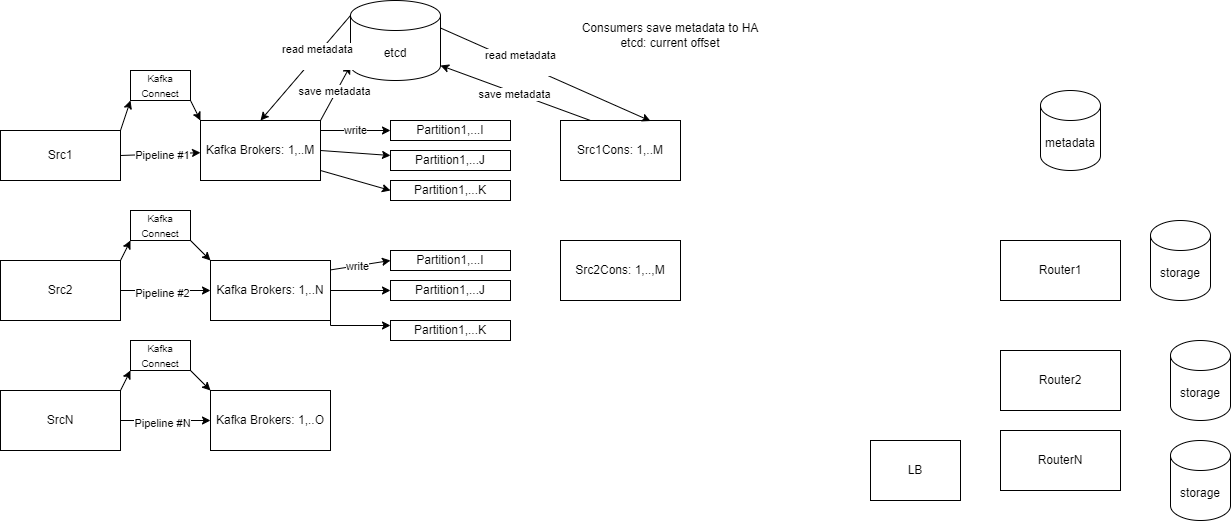

The diagram above was exported from draw.io. Its source (the exported page's mxGraphModel, read from the mxfile embedded in the PNG):
<mxGraphModel dx="2140" dy="569" grid="1" gridSize="10" guides="1" tooltips="1" connect="1" arrows="1" fold="1" page="1" pageScale="1" pageWidth="850" pageHeight="1100" math="0" shadow="0">
  <root>
    <mxCell id="0" />
    <mxCell id="1" parent="0" />
    <mxCell id="8knNMVCkMLk3ZTnSCKNE-1" value="LB" style="rounded=0;whiteSpace=wrap;html=1;" vertex="1" parent="1">
      <mxGeometry x="670" y="870" width="90" height="60" as="geometry" />
    </mxCell>
    <mxCell id="8knNMVCkMLk3ZTnSCKNE-2" value="Kafka Brokers: 1,..M" style="rounded=0;whiteSpace=wrap;html=1;" vertex="1" parent="1">
      <mxGeometry y="550" width="120" height="60" as="geometry" />
    </mxCell>
    <mxCell id="8knNMVCkMLk3ZTnSCKNE-3" value="Src2" style="rounded=0;whiteSpace=wrap;html=1;" vertex="1" parent="1">
      <mxGeometry x="-200" y="690" width="120" height="60" as="geometry" />
    </mxCell>
    <mxCell id="8knNMVCkMLk3ZTnSCKNE-4" value="SrcN" style="rounded=0;whiteSpace=wrap;html=1;" vertex="1" parent="1">
      <mxGeometry x="-200" y="820" width="120" height="60" as="geometry" />
    </mxCell>
    <mxCell id="8knNMVCkMLk3ZTnSCKNE-5" value="Src1" style="rounded=0;whiteSpace=wrap;html=1;" vertex="1" parent="1">
      <mxGeometry x="-200" y="560" width="120" height="50" as="geometry" />
    </mxCell>
    <mxCell id="8knNMVCkMLk3ZTnSCKNE-6" value="" style="endArrow=classic;html=1;rounded=0;exitX=1;exitY=0.5;exitDx=0;exitDy=0;" edge="1" parent="1" source="8knNMVCkMLk3ZTnSCKNE-5" target="8knNMVCkMLk3ZTnSCKNE-2">
      <mxGeometry width="50" height="50" relative="1" as="geometry">
        <mxPoint x="-80" y="620" as="sourcePoint" />
        <mxPoint x="-30" y="570" as="targetPoint" />
      </mxGeometry>
    </mxCell>
    <mxCell id="8knNMVCkMLk3ZTnSCKNE-31" value="Pipeline #1" style="edgeLabel;html=1;align=center;verticalAlign=middle;resizable=0;points=[];" vertex="1" connectable="0" parent="8knNMVCkMLk3ZTnSCKNE-6">
      <mxGeometry x="-0.0618" y="5" relative="1" as="geometry">
        <mxPoint x="4" y="6" as="offset" />
      </mxGeometry>
    </mxCell>
    <mxCell id="8knNMVCkMLk3ZTnSCKNE-8" value="Router2" style="rounded=0;whiteSpace=wrap;html=1;" vertex="1" parent="1">
      <mxGeometry x="800" y="780" width="120" height="60" as="geometry" />
    </mxCell>
    <mxCell id="8knNMVCkMLk3ZTnSCKNE-9" value="Router1" style="rounded=0;whiteSpace=wrap;html=1;" vertex="1" parent="1">
      <mxGeometry x="800" y="670" width="120" height="60" as="geometry" />
    </mxCell>
    <mxCell id="8knNMVCkMLk3ZTnSCKNE-10" value="RouterN" style="rounded=0;whiteSpace=wrap;html=1;" vertex="1" parent="1">
      <mxGeometry x="800" y="860" width="120" height="60" as="geometry" />
    </mxCell>
    <mxCell id="8knNMVCkMLk3ZTnSCKNE-11" value="storage" style="shape=cylinder3;whiteSpace=wrap;html=1;boundedLbl=1;backgroundOutline=1;size=15;" vertex="1" parent="1">
      <mxGeometry x="950" y="650" width="60" height="80" as="geometry" />
    </mxCell>
    <mxCell id="8knNMVCkMLk3ZTnSCKNE-12" value="storage" style="shape=cylinder3;whiteSpace=wrap;html=1;boundedLbl=1;backgroundOutline=1;size=15;" vertex="1" parent="1">
      <mxGeometry x="970" y="770" width="60" height="80" as="geometry" />
    </mxCell>
    <mxCell id="8knNMVCkMLk3ZTnSCKNE-13" value="storage" style="shape=cylinder3;whiteSpace=wrap;html=1;boundedLbl=1;backgroundOutline=1;size=15;" vertex="1" parent="1">
      <mxGeometry x="970" y="870" width="60" height="80" as="geometry" />
    </mxCell>
    <mxCell id="8knNMVCkMLk3ZTnSCKNE-17" value="metadata" style="shape=cylinder3;whiteSpace=wrap;html=1;boundedLbl=1;backgroundOutline=1;size=15;" vertex="1" parent="1">
      <mxGeometry x="840" y="520" width="60" height="80" as="geometry" />
    </mxCell>
    <mxCell id="8knNMVCkMLk3ZTnSCKNE-20" value="Partition1,...I" style="rounded=0;whiteSpace=wrap;html=1;" vertex="1" parent="1">
      <mxGeometry x="190" y="550" width="120" height="20" as="geometry" />
    </mxCell>
    <mxCell id="8knNMVCkMLk3ZTnSCKNE-21" value="Partition1,...J" style="rounded=0;whiteSpace=wrap;html=1;" vertex="1" parent="1">
      <mxGeometry x="190" y="580" width="120" height="20" as="geometry" />
    </mxCell>
    <mxCell id="8knNMVCkMLk3ZTnSCKNE-22" value="Partition1,...K" style="rounded=0;whiteSpace=wrap;html=1;" vertex="1" parent="1">
      <mxGeometry x="190" y="610" width="120" height="20" as="geometry" />
    </mxCell>
    <mxCell id="8knNMVCkMLk3ZTnSCKNE-24" value="" style="endArrow=classic;html=1;rounded=0;entryX=0;entryY=0.5;entryDx=0;entryDy=0;exitX=1;exitY=0.5;exitDx=0;exitDy=0;" edge="1" parent="1" source="8knNMVCkMLk3ZTnSCKNE-2">
      <mxGeometry width="50" height="50" relative="1" as="geometry">
        <mxPoint x="120" y="590" as="sourcePoint" />
        <mxPoint x="190" y="585" as="targetPoint" />
      </mxGeometry>
    </mxCell>
    <mxCell id="8knNMVCkMLk3ZTnSCKNE-27" value="Src2Cons: 1,..,M" style="rounded=0;whiteSpace=wrap;html=1;" vertex="1" parent="1">
      <mxGeometry x="360" y="670" width="120" height="60" as="geometry" />
    </mxCell>
    <mxCell id="8knNMVCkMLk3ZTnSCKNE-95" style="edgeStyle=orthogonalEdgeStyle;rounded=0;orthogonalLoop=1;jettySize=auto;html=1;exitX=1;exitY=1;exitDx=0;exitDy=0;entryX=0;entryY=0.25;entryDx=0;entryDy=0;" edge="1" parent="1" source="8knNMVCkMLk3ZTnSCKNE-34" target="8knNMVCkMLk3ZTnSCKNE-88">
      <mxGeometry relative="1" as="geometry">
        <Array as="points">
          <mxPoint x="130" y="755" />
        </Array>
      </mxGeometry>
    </mxCell>
    <mxCell id="8knNMVCkMLk3ZTnSCKNE-34" value="Kafka Brokers: 1,..N" style="rounded=0;whiteSpace=wrap;html=1;" vertex="1" parent="1">
      <mxGeometry x="10" y="690" width="120" height="60" as="geometry" />
    </mxCell>
    <mxCell id="8knNMVCkMLk3ZTnSCKNE-35" value="Src1Cons: 1,..M" style="rounded=0;whiteSpace=wrap;html=1;" vertex="1" parent="1">
      <mxGeometry x="360" y="550" width="120" height="60" as="geometry" />
    </mxCell>
    <mxCell id="8knNMVCkMLk3ZTnSCKNE-36" value="etcd" style="shape=cylinder3;whiteSpace=wrap;html=1;boundedLbl=1;backgroundOutline=1;size=15;" vertex="1" parent="1">
      <mxGeometry x="150" y="430" width="90" height="80" as="geometry" />
    </mxCell>
    <mxCell id="8knNMVCkMLk3ZTnSCKNE-39" value="Kafka Brokers: 1,..O" style="rounded=0;whiteSpace=wrap;html=1;" vertex="1" parent="1">
      <mxGeometry x="10" y="820" width="120" height="60" as="geometry" />
    </mxCell>
    <mxCell id="8knNMVCkMLk3ZTnSCKNE-47" value="" style="endArrow=classic;html=1;rounded=0;entryX=0;entryY=0.5;entryDx=0;entryDy=0;" edge="1" parent="1" target="8knNMVCkMLk3ZTnSCKNE-20">
      <mxGeometry width="50" height="50" relative="1" as="geometry">
        <mxPoint x="120" y="560" as="sourcePoint" />
        <mxPoint x="170" y="510" as="targetPoint" />
      </mxGeometry>
    </mxCell>
    <mxCell id="8knNMVCkMLk3ZTnSCKNE-147" value="write" style="edgeLabel;html=1;align=center;verticalAlign=middle;resizable=0;points=[];" vertex="1" connectable="0" parent="8knNMVCkMLk3ZTnSCKNE-47">
      <mxGeometry x="-0.04" y="1" relative="1" as="geometry">
        <mxPoint as="offset" />
      </mxGeometry>
    </mxCell>
    <mxCell id="8knNMVCkMLk3ZTnSCKNE-50" value="" style="endArrow=classic;html=1;rounded=0;entryX=0;entryY=0.5;entryDx=0;entryDy=0;" edge="1" parent="1" target="8knNMVCkMLk3ZTnSCKNE-22">
      <mxGeometry width="50" height="50" relative="1" as="geometry">
        <mxPoint x="120" y="600" as="sourcePoint" />
        <mxPoint x="170" y="550" as="targetPoint" />
      </mxGeometry>
    </mxCell>
    <mxCell id="8knNMVCkMLk3ZTnSCKNE-51" value="" style="endArrow=classic;html=1;rounded=0;entryX=0;entryY=0.5;entryDx=0;entryDy=0;" edge="1" parent="1" target="8knNMVCkMLk3ZTnSCKNE-34">
      <mxGeometry width="50" height="50" relative="1" as="geometry">
        <mxPoint x="-80" y="720" as="sourcePoint" />
        <mxPoint x="-30" y="670" as="targetPoint" />
      </mxGeometry>
    </mxCell>
    <mxCell id="8knNMVCkMLk3ZTnSCKNE-52" value="Pipeline #2" style="edgeLabel;html=1;align=center;verticalAlign=middle;resizable=0;points=[];" vertex="1" connectable="0" parent="8knNMVCkMLk3ZTnSCKNE-51">
      <mxGeometry x="-0.08" y="-2" relative="1" as="geometry">
        <mxPoint as="offset" />
      </mxGeometry>
    </mxCell>
    <mxCell id="8knNMVCkMLk3ZTnSCKNE-53" value="" style="endArrow=classic;html=1;rounded=0;entryX=0;entryY=0.5;entryDx=0;entryDy=0;" edge="1" parent="1">
      <mxGeometry width="50" height="50" relative="1" as="geometry">
        <mxPoint x="-80" y="850" as="sourcePoint" />
        <mxPoint x="10" y="850" as="targetPoint" />
      </mxGeometry>
    </mxCell>
    <mxCell id="8knNMVCkMLk3ZTnSCKNE-54" value="Pipeline #N" style="edgeLabel;html=1;align=center;verticalAlign=middle;resizable=0;points=[];" vertex="1" connectable="0" parent="8knNMVCkMLk3ZTnSCKNE-53">
      <mxGeometry x="-0.08" y="-2" relative="1" as="geometry">
        <mxPoint as="offset" />
      </mxGeometry>
    </mxCell>
    <mxCell id="8knNMVCkMLk3ZTnSCKNE-85" value="Partition1,...I" style="rounded=0;whiteSpace=wrap;html=1;" vertex="1" parent="1">
      <mxGeometry x="190" y="680" width="120" height="20" as="geometry" />
    </mxCell>
    <mxCell id="8knNMVCkMLk3ZTnSCKNE-86" value="Partition1,...J" style="rounded=0;whiteSpace=wrap;html=1;" vertex="1" parent="1">
      <mxGeometry x="190" y="710" width="120" height="20" as="geometry" />
    </mxCell>
    <mxCell id="8knNMVCkMLk3ZTnSCKNE-88" value="Partition1,...K" style="rounded=0;whiteSpace=wrap;html=1;" vertex="1" parent="1">
      <mxGeometry x="190" y="750" width="120" height="20" as="geometry" />
    </mxCell>
    <mxCell id="8knNMVCkMLk3ZTnSCKNE-90" value="" style="endArrow=classic;html=1;rounded=0;entryX=0;entryY=0.5;entryDx=0;entryDy=0;" edge="1" parent="1" target="8knNMVCkMLk3ZTnSCKNE-85">
      <mxGeometry width="50" height="50" relative="1" as="geometry">
        <mxPoint x="130" y="699.41" as="sourcePoint" />
        <mxPoint x="170" y="700" as="targetPoint" />
      </mxGeometry>
    </mxCell>
    <mxCell id="8knNMVCkMLk3ZTnSCKNE-148" value="write" style="edgeLabel;html=1;align=center;verticalAlign=middle;resizable=0;points=[];" vertex="1" connectable="0" parent="8knNMVCkMLk3ZTnSCKNE-90">
      <mxGeometry x="-0.1121" relative="1" as="geometry">
        <mxPoint as="offset" />
      </mxGeometry>
    </mxCell>
    <mxCell id="8knNMVCkMLk3ZTnSCKNE-124" value="" style="endArrow=classic;html=1;rounded=0;entryX=1;entryY=1;entryDx=0;entryDy=-15;entryPerimeter=0;exitX=0.25;exitY=0;exitDx=0;exitDy=0;" edge="1" parent="1" source="8knNMVCkMLk3ZTnSCKNE-35" target="8knNMVCkMLk3ZTnSCKNE-36">
      <mxGeometry width="50" height="50" relative="1" as="geometry">
        <mxPoint x="400" y="570" as="sourcePoint" />
        <mxPoint x="450" y="520" as="targetPoint" />
      </mxGeometry>
    </mxCell>
    <mxCell id="8knNMVCkMLk3ZTnSCKNE-126" value="save metadata" style="edgeLabel;html=1;align=center;verticalAlign=middle;resizable=0;points=[];" vertex="1" connectable="0" parent="8knNMVCkMLk3ZTnSCKNE-124">
      <mxGeometry x="0.0091" y="2" relative="1" as="geometry">
        <mxPoint as="offset" />
      </mxGeometry>
    </mxCell>
    <mxCell id="8knNMVCkMLk3ZTnSCKNE-125" value="" style="endArrow=classic;html=1;rounded=0;entryX=0.5;entryY=0;entryDx=0;entryDy=0;exitX=1;exitY=0;exitDx=0;exitDy=27.5;exitPerimeter=0;" edge="1" parent="1" source="8knNMVCkMLk3ZTnSCKNE-36">
      <mxGeometry width="50" height="50" relative="1" as="geometry">
        <mxPoint x="270" y="458" as="sourcePoint" />
        <mxPoint x="450" y="550.5" as="targetPoint" />
      </mxGeometry>
    </mxCell>
    <mxCell id="8knNMVCkMLk3ZTnSCKNE-127" value="read metadata&lt;div&gt;&lt;br&gt;&lt;/div&gt;" style="edgeLabel;html=1;align=center;verticalAlign=middle;resizable=0;points=[];" vertex="1" connectable="0" parent="8knNMVCkMLk3ZTnSCKNE-125">
      <mxGeometry x="-0.2431" y="1" relative="1" as="geometry">
        <mxPoint as="offset" />
      </mxGeometry>
    </mxCell>
    <mxCell id="8knNMVCkMLk3ZTnSCKNE-128" value="Consumers save metadata to HA etcd: current offset" style="text;html=1;align=center;verticalAlign=middle;whiteSpace=wrap;rounded=0;" vertex="1" parent="1">
      <mxGeometry x="380" y="450" width="180" height="30" as="geometry" />
    </mxCell>
    <mxCell id="8knNMVCkMLk3ZTnSCKNE-129" value="&lt;font style=&quot;font-size: 10px;&quot;&gt;Kafka Connect&lt;/font&gt;" style="rounded=0;whiteSpace=wrap;html=1;" vertex="1" parent="1">
      <mxGeometry x="-70" y="500" width="60" height="30" as="geometry" />
    </mxCell>
    <mxCell id="8knNMVCkMLk3ZTnSCKNE-130" value="&lt;font style=&quot;font-size: 10px;&quot;&gt;Kafka Connect&lt;/font&gt;" style="rounded=0;whiteSpace=wrap;html=1;" vertex="1" parent="1">
      <mxGeometry x="-70" y="640" width="60" height="30" as="geometry" />
    </mxCell>
    <mxCell id="8knNMVCkMLk3ZTnSCKNE-131" value="&lt;font style=&quot;font-size: 10px;&quot;&gt;Kafka Connect&lt;/font&gt;" style="rounded=0;whiteSpace=wrap;html=1;" vertex="1" parent="1">
      <mxGeometry x="-70" y="770" width="60" height="30" as="geometry" />
    </mxCell>
    <mxCell id="8knNMVCkMLk3ZTnSCKNE-132" value="" style="endArrow=classic;html=1;rounded=0;entryX=0;entryY=1;entryDx=0;entryDy=0;" edge="1" parent="1" target="8knNMVCkMLk3ZTnSCKNE-130">
      <mxGeometry width="50" height="50" relative="1" as="geometry">
        <mxPoint x="-80" y="690" as="sourcePoint" />
        <mxPoint x="-60" y="680" as="targetPoint" />
      </mxGeometry>
    </mxCell>
    <mxCell id="8knNMVCkMLk3ZTnSCKNE-133" value="" style="endArrow=classic;html=1;rounded=0;entryX=0;entryY=0;entryDx=0;entryDy=0;exitX=1;exitY=1;exitDx=0;exitDy=0;" edge="1" parent="1" source="8knNMVCkMLk3ZTnSCKNE-130" target="8knNMVCkMLk3ZTnSCKNE-34">
      <mxGeometry width="50" height="50" relative="1" as="geometry">
        <mxPoint x="-30" y="680" as="sourcePoint" />
        <mxPoint x="20" y="630" as="targetPoint" />
      </mxGeometry>
    </mxCell>
    <mxCell id="8knNMVCkMLk3ZTnSCKNE-136" value="" style="endArrow=classic;html=1;rounded=0;entryX=0;entryY=1;entryDx=0;entryDy=0;exitX=1;exitY=0;exitDx=0;exitDy=0;" edge="1" parent="1" source="8knNMVCkMLk3ZTnSCKNE-5" target="8knNMVCkMLk3ZTnSCKNE-129">
      <mxGeometry width="50" height="50" relative="1" as="geometry">
        <mxPoint x="-80" y="540" as="sourcePoint" />
        <mxPoint x="-55" y="528" as="targetPoint" />
      </mxGeometry>
    </mxCell>
    <mxCell id="8knNMVCkMLk3ZTnSCKNE-137" value="" style="endArrow=classic;html=1;rounded=0;entryX=0;entryY=0;entryDx=0;entryDy=0;exitX=1;exitY=1;exitDx=0;exitDy=0;" edge="1" parent="1" source="8knNMVCkMLk3ZTnSCKNE-129" target="8knNMVCkMLk3ZTnSCKNE-2">
      <mxGeometry width="50" height="50" relative="1" as="geometry">
        <mxPoint x="-20" y="540" as="sourcePoint" />
        <mxPoint x="15" y="552" as="targetPoint" />
      </mxGeometry>
    </mxCell>
    <mxCell id="8knNMVCkMLk3ZTnSCKNE-139" value="" style="endArrow=classic;html=1;rounded=0;entryX=0;entryY=1;entryDx=0;entryDy=0;exitX=1;exitY=0;exitDx=0;exitDy=0;" edge="1" parent="1" source="8knNMVCkMLk3ZTnSCKNE-4" target="8knNMVCkMLk3ZTnSCKNE-131">
      <mxGeometry width="50" height="50" relative="1" as="geometry">
        <mxPoint x="-70" y="820" as="sourcePoint" />
        <mxPoint x="-45" y="808" as="targetPoint" />
      </mxGeometry>
    </mxCell>
    <mxCell id="8knNMVCkMLk3ZTnSCKNE-140" value="" style="endArrow=classic;html=1;rounded=0;entryX=0;entryY=0;entryDx=0;entryDy=0;exitX=1;exitY=1;exitDx=0;exitDy=0;" edge="1" parent="1" source="8knNMVCkMLk3ZTnSCKNE-131" target="8knNMVCkMLk3ZTnSCKNE-39">
      <mxGeometry width="50" height="50" relative="1" as="geometry">
        <mxPoint x="-20" y="810" as="sourcePoint" />
        <mxPoint x="15" y="822" as="targetPoint" />
      </mxGeometry>
    </mxCell>
    <mxCell id="8knNMVCkMLk3ZTnSCKNE-141" value="" style="endArrow=classic;html=1;rounded=0;entryX=0;entryY=0.5;entryDx=0;entryDy=0;exitX=1;exitY=0.5;exitDx=0;exitDy=0;" edge="1" parent="1" source="8knNMVCkMLk3ZTnSCKNE-34" target="8knNMVCkMLk3ZTnSCKNE-86">
      <mxGeometry width="50" height="50" relative="1" as="geometry">
        <mxPoint x="130" y="725" as="sourcePoint" />
        <mxPoint x="180" y="675" as="targetPoint" />
      </mxGeometry>
    </mxCell>
    <mxCell id="8knNMVCkMLk3ZTnSCKNE-142" value="" style="endArrow=classic;html=1;rounded=0;entryX=0;entryY=1;entryDx=0;entryDy=-15;entryPerimeter=0;exitX=1;exitY=0;exitDx=0;exitDy=0;" edge="1" parent="1" source="8knNMVCkMLk3ZTnSCKNE-2" target="8knNMVCkMLk3ZTnSCKNE-36">
      <mxGeometry width="50" height="50" relative="1" as="geometry">
        <mxPoint x="400" y="560" as="sourcePoint" />
        <mxPoint x="250" y="505" as="targetPoint" />
      </mxGeometry>
    </mxCell>
    <mxCell id="8knNMVCkMLk3ZTnSCKNE-143" value="save metadata" style="edgeLabel;html=1;align=center;verticalAlign=middle;resizable=0;points=[];" vertex="1" connectable="0" parent="8knNMVCkMLk3ZTnSCKNE-142">
      <mxGeometry x="0.0091" y="2" relative="1" as="geometry">
        <mxPoint as="offset" />
      </mxGeometry>
    </mxCell>
    <mxCell id="8knNMVCkMLk3ZTnSCKNE-144" value="" style="endArrow=classic;html=1;rounded=0;entryX=0.5;entryY=0;entryDx=0;entryDy=0;exitX=0;exitY=0;exitDx=0;exitDy=15;exitPerimeter=0;" edge="1" parent="1" source="8knNMVCkMLk3ZTnSCKNE-36" target="8knNMVCkMLk3ZTnSCKNE-2">
      <mxGeometry width="50" height="50" relative="1" as="geometry">
        <mxPoint x="60" y="540" as="sourcePoint" />
        <mxPoint x="270" y="632.5" as="targetPoint" />
      </mxGeometry>
    </mxCell>
    <mxCell id="8knNMVCkMLk3ZTnSCKNE-145" value="read metadata&lt;div&gt;&lt;br&gt;&lt;/div&gt;" style="edgeLabel;html=1;align=center;verticalAlign=middle;resizable=0;points=[];" vertex="1" connectable="0" parent="8knNMVCkMLk3ZTnSCKNE-144">
      <mxGeometry x="-0.2431" y="1" relative="1" as="geometry">
        <mxPoint as="offset" />
      </mxGeometry>
    </mxCell>
  </root>
</mxGraphModel>